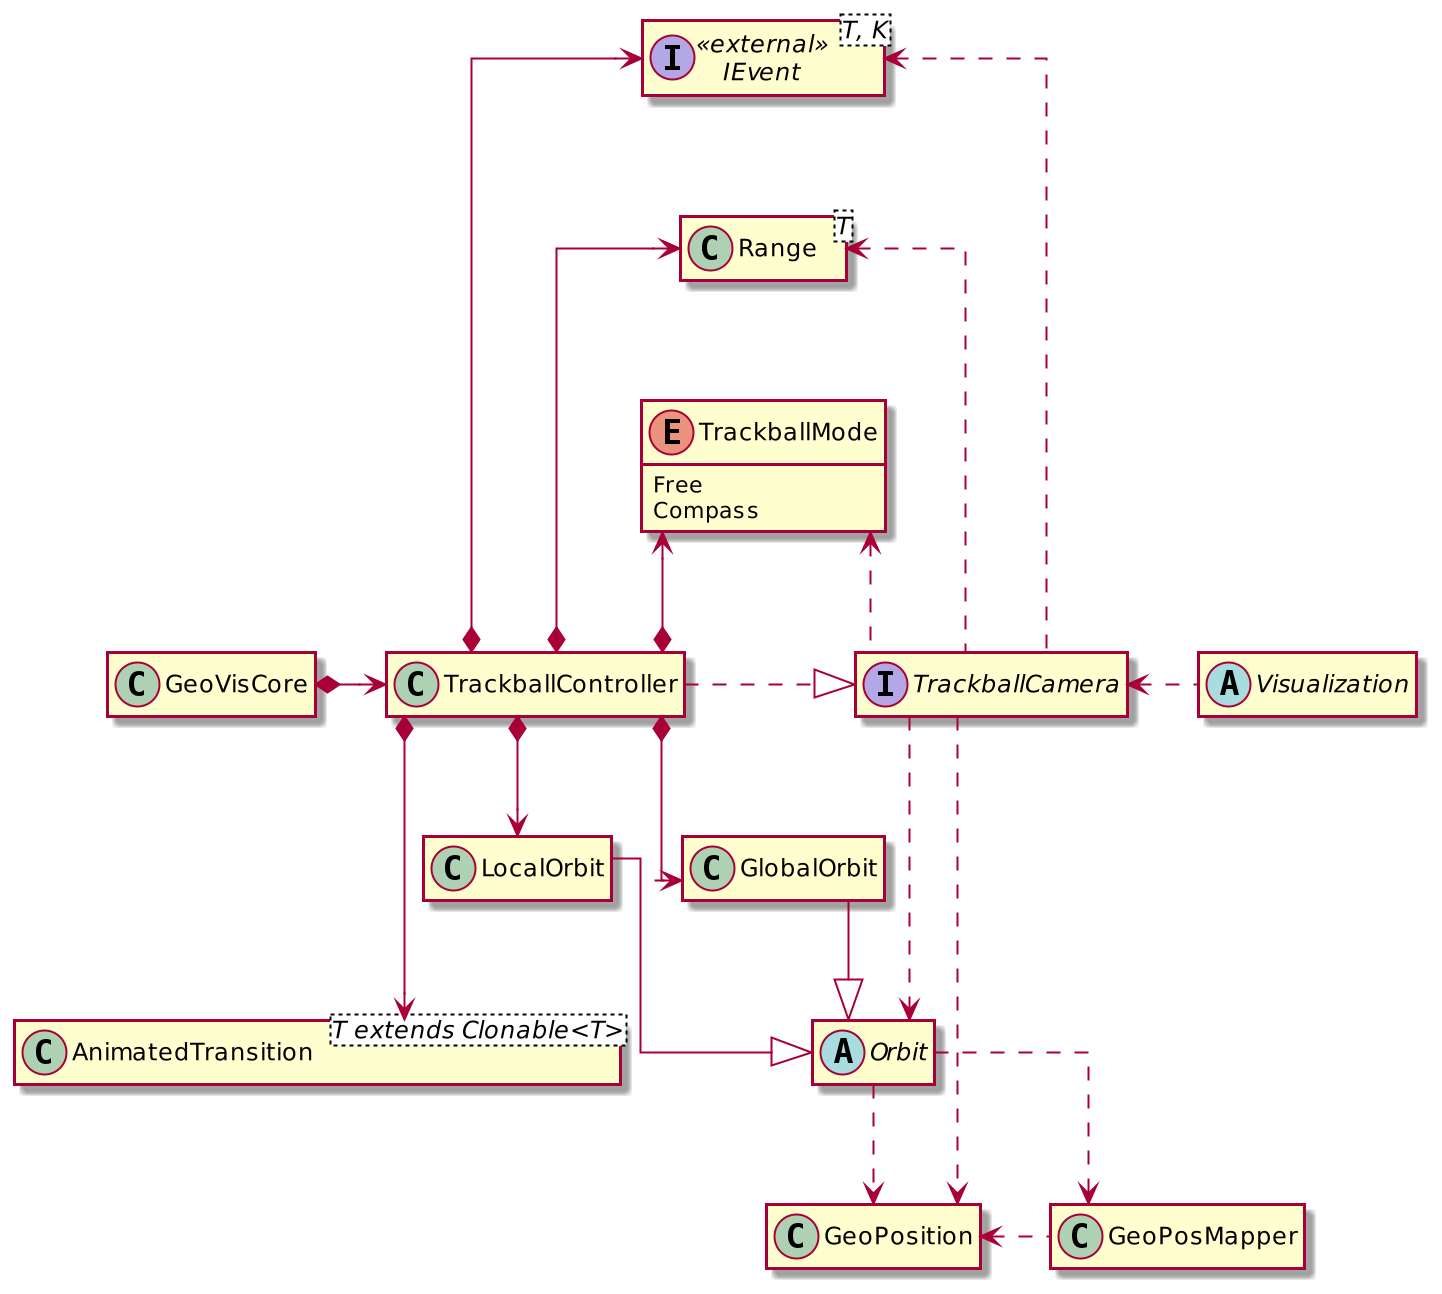

The diagram above was rendered by PlantUML. Its source (embedded in the PNG):
@startuml
scale 2
skinparam Linetype ortho
hide empty members
class GeoPosMapper 

class GeoPosition 

class GeoVisCore

abstract class Orbit 

class GlobalOrbit 
class LocalOrbit  

class AnimatedTransition<T extends Clonable<T>>
interface IEvent<T, K> <<external>>

class Range<T>
enum TrackballMode{
    Free
    Compass
}

abstract class Visualization

interface TrackballCamera 

class TrackballController  

TrackballController .|> TrackballCamera

TrackballCamera ..> Orbit
TrackballCamera ...> GeoPosition

TrackballController *---> AnimatedTransition
TrackballController *--> LocalOrbit
TrackballController *--> GlobalOrbit

GeoVisCore *-> TrackballController

TrackballCamera .up.> TrackballMode
TrackballController *-up-> TrackballMode
TrackballCamera .up..> Range
TrackballController *-up-> Range
TrackballCamera .up...> IEvent
TrackballController *-up---> IEvent

Orbit .> GeoPosMapper
Orbit ..> GeoPosition
GeoPosition <. GeoPosMapper
LocalOrbit --|> Orbit
GlobalOrbit --|> Orbit

TrackballCamera <. Visualization
@enduml